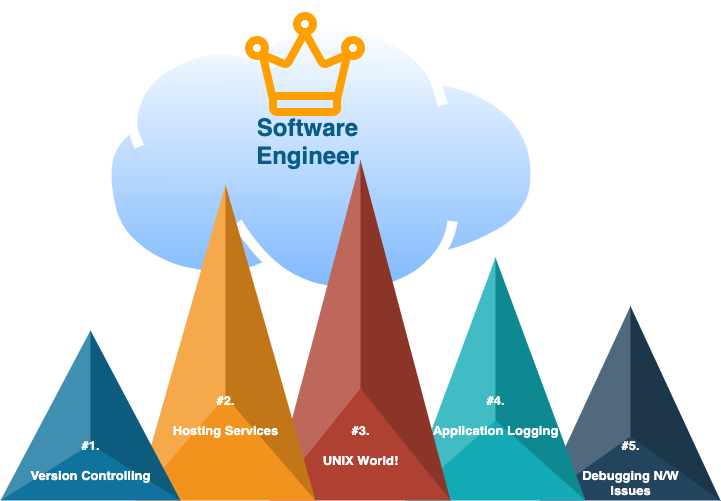

The diagram above was exported from draw.io. Its source (the exported page's mxGraphModel, read from the mxfile embedded in the PNG):
<mxGraphModel dx="779" dy="1568" grid="1" gridSize="10" guides="1" tooltips="1" connect="1" arrows="1" fold="1" page="1" pageScale="1" pageWidth="850" pageHeight="1100" math="0" shadow="0">
  <root>
    <mxCell id="0" />
    <mxCell id="1" parent="0" />
    <mxCell id="yTWeJ3wrm95T4zHS-vr6-59" value="" style="aspect=fixed;perimeter=ellipsePerimeter;html=1;align=center;shadow=0;dashed=0;spacingTop=3;image;image=img/lib/active_directory/internet_cloud.svg;rounded=0;sketch=0;fontColor=#095C86;strokeColor=#AF45ED;fillColor=#FFD966;" vertex="1" parent="1">
      <mxGeometry x="491" y="-580" width="440" height="277.2" as="geometry" />
    </mxCell>
    <mxCell id="yTWeJ3wrm95T4zHS-vr6-55" value="" style="group;verticalAlign=bottom;align=center;" vertex="1" connectable="0" parent="1">
      <mxGeometry x="390" y="-440" width="720" height="340" as="geometry" />
    </mxCell>
    <mxCell id="yTWeJ3wrm95T4zHS-vr6-50" value="&lt;font style=&quot;font-size: 13px&quot;&gt;&amp;nbsp; &lt;br&gt;&lt;br&gt;#5.&lt;br&gt;&lt;br&gt;Debugging N/W&lt;br&gt;Issues&lt;br&gt;&lt;/font&gt;" style="verticalLabelPosition=middle;verticalAlign=bottom;html=1;shape=mxgraph.infographic.shadedTriangle;fillColor=#23445D;strokeColor=none;fontSize=10;labelPosition=center;align=center;fontColor=#FFFFFF;fontStyle=1;shadow=0;rounded=0;sketch=0;" vertex="1" parent="yTWeJ3wrm95T4zHS-vr6-55">
      <mxGeometry x="540" y="145.71428571428572" width="180" height="194.28571428571425" as="geometry" />
    </mxCell>
    <mxCell id="yTWeJ3wrm95T4zHS-vr6-51" value="&lt;font style=&quot;font-size: 13px&quot;&gt;#4.&lt;br&gt;&lt;br&gt;Application Logging&lt;br&gt;&lt;br&gt;&lt;br&gt;&lt;br&gt;&lt;br&gt;&lt;/font&gt;" style="verticalLabelPosition=middle;verticalAlign=bottom;html=1;shape=mxgraph.infographic.shadedTriangle;fillColor=#12AAB5;strokeColor=none;fontSize=10;labelPosition=center;align=center;fontColor=#FFFFFF;fontStyle=1;shadow=0;rounded=0;sketch=0;" vertex="1" parent="yTWeJ3wrm95T4zHS-vr6-55">
      <mxGeometry x="405" y="97.14285714285712" width="180" height="242.85714285714283" as="geometry" />
    </mxCell>
    <mxCell id="yTWeJ3wrm95T4zHS-vr6-52" value="&lt;font style=&quot;font-size: 13px&quot;&gt;#3.&lt;br&gt;&lt;br&gt;UNIX World!&lt;br&gt;&lt;br&gt;&lt;br&gt;&lt;/font&gt;" style="verticalLabelPosition=middle;verticalAlign=bottom;html=1;shape=mxgraph.infographic.shadedTriangle;fillColor=#AE4132;strokeColor=none;fontSize=10;labelPosition=center;align=center;fontColor=#FFFFFF;fontStyle=1;shadow=0;rounded=0;sketch=0;" vertex="1" parent="yTWeJ3wrm95T4zHS-vr6-55">
      <mxGeometry x="270" width="180" height="339.99999999999994" as="geometry" />
    </mxCell>
    <mxCell id="yTWeJ3wrm95T4zHS-vr6-53" value="&lt;font style=&quot;font-size: 13px&quot;&gt;#2.&lt;br&gt;&lt;br&gt;Hosting Services&lt;br&gt;&lt;br&gt;&lt;br&gt;&lt;br&gt;&lt;br&gt;&lt;/font&gt;" style="verticalLabelPosition=middle;verticalAlign=bottom;html=1;shape=mxgraph.infographic.shadedTriangle;fillColor=#F2931E;strokeColor=none;fontSize=10;labelPosition=center;align=center;fontColor=#FFFFFF;fontStyle=1;shadow=0;rounded=0;sketch=0;horizontal=1;" vertex="1" parent="yTWeJ3wrm95T4zHS-vr6-55">
      <mxGeometry x="135" y="24.28571428571428" width="180" height="315.71428571428567" as="geometry" />
    </mxCell>
    <mxCell id="yTWeJ3wrm95T4zHS-vr6-54" value="&lt;font style=&quot;font-size: 13px&quot;&gt;&lt;br&gt;#1.&lt;br&gt;&lt;br&gt;Version Controlling&lt;br&gt;&lt;br&gt;&lt;/font&gt;" style="verticalLabelPosition=middle;verticalAlign=bottom;html=1;shape=mxgraph.infographic.shadedTriangle;fillColor=#10739E;strokeColor=none;fontSize=10;labelPosition=center;align=center;fontColor=#FFFFFF;fontStyle=1;shadow=0;rounded=0;sketch=0;" vertex="1" parent="yTWeJ3wrm95T4zHS-vr6-55">
      <mxGeometry y="169.99999999999997" width="180" height="169.99999999999997" as="geometry" />
    </mxCell>
    <mxCell id="yTWeJ3wrm95T4zHS-vr6-60" value="Software&lt;br&gt;Engineer" style="text;strokeColor=none;fillColor=none;html=1;fontSize=24;fontStyle=1;verticalAlign=middle;align=center;rounded=0;sketch=0;fontColor=#095C86;" vertex="1" parent="1">
      <mxGeometry x="647" y="-479" width="100" height="40" as="geometry" />
    </mxCell>
    <mxCell id="yTWeJ3wrm95T4zHS-vr6-61" value="" style="shape=image;html=1;verticalAlign=top;verticalLabelPosition=bottom;labelBackgroundColor=#ffffff;imageAspect=0;aspect=fixed;image=https://cdn2.iconfinder.com/data/icons/bitsies/128/Crown-128.png;rounded=0;sketch=0;fontColor=#095C86;strokeColor=#AF45ED;fillColor=#FFD966;" vertex="1" parent="1">
      <mxGeometry x="631" y="-600" width="128" height="128" as="geometry" />
    </mxCell>
  </root>
</mxGraphModel>